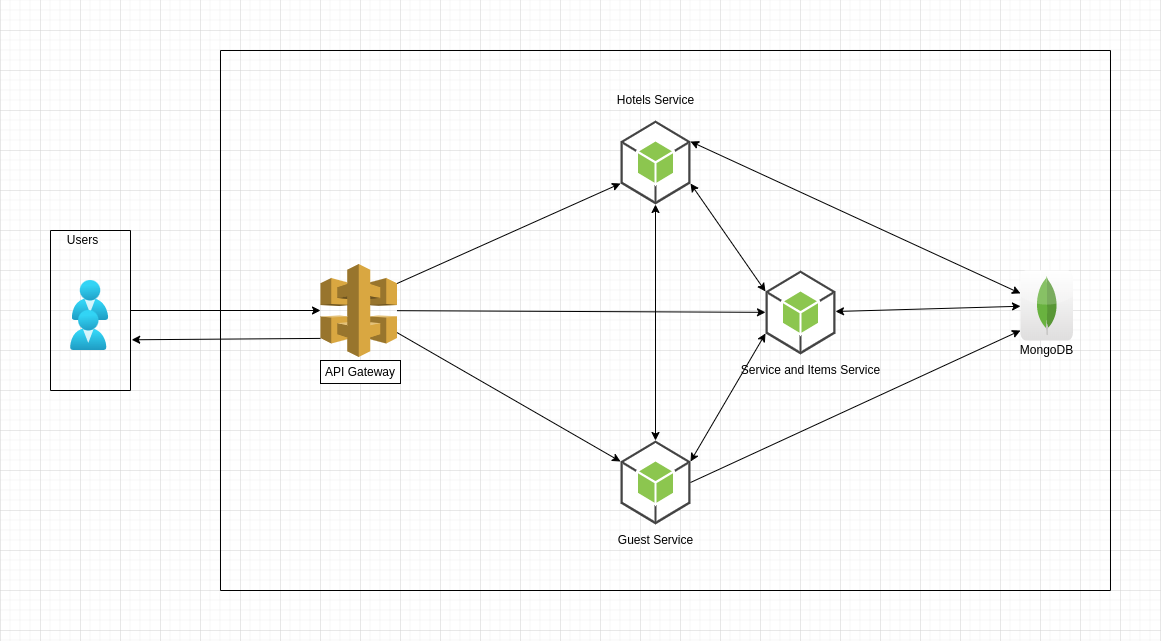

The diagram above was exported from draw.io. Its source (the exported page's mxGraphModel, read from the mxfile embedded in the PNG):
<mxGraphModel dx="1393" dy="783" grid="1" gridSize="10" guides="1" tooltips="1" connect="1" arrows="1" fold="1" page="1" pageScale="1" pageWidth="827" pageHeight="1169" math="0" shadow="0">
  <root>
    <mxCell id="0" />
    <mxCell id="1" parent="0" />
    <mxCell id="aM-8QLvpFf8JzMbC2LGO-6" value="" style="swimlane;startSize=0;" parent="1" vertex="1">
      <mxGeometry x="380" y="20" width="890" height="540" as="geometry" />
    </mxCell>
    <mxCell id="aM-8QLvpFf8JzMbC2LGO-5" value="" style="outlineConnect=0;dashed=0;verticalLabelPosition=bottom;verticalAlign=top;align=center;html=1;shape=mxgraph.aws3.api_gateway;fillColor=#D9A741;gradientColor=none;" parent="aM-8QLvpFf8JzMbC2LGO-6" vertex="1">
      <mxGeometry x="100" y="213.5" width="76.5" height="93" as="geometry" />
    </mxCell>
    <mxCell id="aM-8QLvpFf8JzMbC2LGO-18" value="" style="outlineConnect=0;dashed=0;verticalLabelPosition=bottom;verticalAlign=top;align=center;html=1;shape=mxgraph.aws3.android;fillColor=#8CC64F;gradientColor=none;" parent="aM-8QLvpFf8JzMbC2LGO-6" vertex="1">
      <mxGeometry x="400" y="70" width="70" height="84" as="geometry" />
    </mxCell>
    <mxCell id="aM-8QLvpFf8JzMbC2LGO-19" value="Hotels Service" style="text;html=1;align=center;verticalAlign=middle;resizable=0;points=[];autosize=1;strokeColor=none;fillColor=none;" parent="aM-8QLvpFf8JzMbC2LGO-6" vertex="1">
      <mxGeometry x="390" y="40" width="90" height="20" as="geometry" />
    </mxCell>
    <mxCell id="aM-8QLvpFf8JzMbC2LGO-24" value="" style="outlineConnect=0;dashed=0;verticalLabelPosition=bottom;verticalAlign=top;align=center;html=1;shape=mxgraph.aws3.android;fillColor=#8CC64F;gradientColor=none;" parent="aM-8QLvpFf8JzMbC2LGO-6" vertex="1">
      <mxGeometry x="545" y="220" width="70" height="84" as="geometry" />
    </mxCell>
    <mxCell id="aM-8QLvpFf8JzMbC2LGO-25" value="Service and Items Service" style="text;html=1;align=center;verticalAlign=middle;resizable=0;points=[];autosize=1;strokeColor=none;fillColor=none;" parent="aM-8QLvpFf8JzMbC2LGO-6" vertex="1">
      <mxGeometry x="515" y="310" width="150" height="20" as="geometry" />
    </mxCell>
    <mxCell id="aM-8QLvpFf8JzMbC2LGO-26" value="" style="outlineConnect=0;dashed=0;verticalLabelPosition=bottom;verticalAlign=top;align=center;html=1;shape=mxgraph.aws3.android;fillColor=#8CC64F;gradientColor=none;" parent="aM-8QLvpFf8JzMbC2LGO-6" vertex="1">
      <mxGeometry x="400" y="390" width="70" height="84" as="geometry" />
    </mxCell>
    <mxCell id="aM-8QLvpFf8JzMbC2LGO-27" value="Guest Service" style="text;html=1;align=center;verticalAlign=middle;resizable=0;points=[];autosize=1;strokeColor=none;fillColor=none;" parent="aM-8QLvpFf8JzMbC2LGO-6" vertex="1">
      <mxGeometry x="390" y="480" width="90" height="20" as="geometry" />
    </mxCell>
    <mxCell id="aM-8QLvpFf8JzMbC2LGO-28" value="API Gateway" style="whiteSpace=wrap;html=1;" parent="aM-8QLvpFf8JzMbC2LGO-6" vertex="1">
      <mxGeometry x="100" y="310" width="80" height="23" as="geometry" />
    </mxCell>
    <mxCell id="aM-8QLvpFf8JzMbC2LGO-38" value="" style="endArrow=classic;html=1;rounded=0;entryX=0;entryY=0.75;entryDx=0;entryDy=0;entryPerimeter=0;exitX=1;exitY=0.21;exitDx=0;exitDy=0;exitPerimeter=0;" parent="aM-8QLvpFf8JzMbC2LGO-6" source="aM-8QLvpFf8JzMbC2LGO-5" target="aM-8QLvpFf8JzMbC2LGO-18" edge="1">
      <mxGeometry width="50" height="50" relative="1" as="geometry">
        <mxPoint x="270" y="330" as="sourcePoint" />
        <mxPoint x="320" y="280" as="targetPoint" />
      </mxGeometry>
    </mxCell>
    <mxCell id="aM-8QLvpFf8JzMbC2LGO-39" value="" style="endArrow=classic;html=1;rounded=0;" parent="aM-8QLvpFf8JzMbC2LGO-6" source="aM-8QLvpFf8JzMbC2LGO-5" target="aM-8QLvpFf8JzMbC2LGO-24" edge="1">
      <mxGeometry width="50" height="50" relative="1" as="geometry">
        <mxPoint x="270" y="330" as="sourcePoint" />
        <mxPoint x="320" y="280" as="targetPoint" />
      </mxGeometry>
    </mxCell>
    <mxCell id="aM-8QLvpFf8JzMbC2LGO-40" value="" style="endArrow=classic;html=1;rounded=0;entryX=0;entryY=0.25;entryDx=0;entryDy=0;entryPerimeter=0;" parent="aM-8QLvpFf8JzMbC2LGO-6" source="aM-8QLvpFf8JzMbC2LGO-5" target="aM-8QLvpFf8JzMbC2LGO-26" edge="1">
      <mxGeometry width="50" height="50" relative="1" as="geometry">
        <mxPoint x="270" y="330" as="sourcePoint" />
        <mxPoint x="320" y="280" as="targetPoint" />
      </mxGeometry>
    </mxCell>
    <mxCell id="aM-8QLvpFf8JzMbC2LGO-46" value="" style="dashed=0;outlineConnect=0;html=1;align=center;labelPosition=center;verticalLabelPosition=bottom;verticalAlign=top;shape=mxgraph.webicons.mongodb;gradientColor=#DFDEDE" parent="aM-8QLvpFf8JzMbC2LGO-6" vertex="1">
      <mxGeometry x="800" y="220" width="52.4" height="70" as="geometry" />
    </mxCell>
    <mxCell id="aM-8QLvpFf8JzMbC2LGO-47" value="MongoDB" style="text;html=1;align=center;verticalAlign=middle;resizable=0;points=[];autosize=1;strokeColor=none;fillColor=none;" parent="aM-8QLvpFf8JzMbC2LGO-6" vertex="1">
      <mxGeometry x="791.2" y="290" width="70" height="20" as="geometry" />
    </mxCell>
    <mxCell id="aM-8QLvpFf8JzMbC2LGO-61" value="" style="endArrow=classic;startArrow=classic;html=1;rounded=0;entryX=0.5;entryY=1;entryDx=0;entryDy=0;entryPerimeter=0;exitX=0.5;exitY=0;exitDx=0;exitDy=0;exitPerimeter=0;" parent="aM-8QLvpFf8JzMbC2LGO-6" source="aM-8QLvpFf8JzMbC2LGO-26" target="aM-8QLvpFf8JzMbC2LGO-18" edge="1">
      <mxGeometry width="50" height="50" relative="1" as="geometry">
        <mxPoint x="260" y="350" as="sourcePoint" />
        <mxPoint x="310" y="300" as="targetPoint" />
      </mxGeometry>
    </mxCell>
    <mxCell id="aM-8QLvpFf8JzMbC2LGO-62" value="" style="endArrow=classic;startArrow=classic;html=1;rounded=0;entryX=0;entryY=0.25;entryDx=0;entryDy=0;entryPerimeter=0;exitX=1;exitY=0.75;exitDx=0;exitDy=0;exitPerimeter=0;" parent="aM-8QLvpFf8JzMbC2LGO-6" source="aM-8QLvpFf8JzMbC2LGO-18" target="aM-8QLvpFf8JzMbC2LGO-24" edge="1">
      <mxGeometry width="50" height="50" relative="1" as="geometry">
        <mxPoint x="260" y="350" as="sourcePoint" />
        <mxPoint x="310" y="300" as="targetPoint" />
      </mxGeometry>
    </mxCell>
    <mxCell id="aM-8QLvpFf8JzMbC2LGO-64" value="" style="endArrow=classic;startArrow=classic;html=1;rounded=0;entryX=0;entryY=0.75;entryDx=0;entryDy=0;entryPerimeter=0;exitX=1;exitY=0.25;exitDx=0;exitDy=0;exitPerimeter=0;" parent="aM-8QLvpFf8JzMbC2LGO-6" source="aM-8QLvpFf8JzMbC2LGO-26" target="aM-8QLvpFf8JzMbC2LGO-24" edge="1">
      <mxGeometry width="50" height="50" relative="1" as="geometry">
        <mxPoint x="260" y="350" as="sourcePoint" />
        <mxPoint x="310" y="300" as="targetPoint" />
      </mxGeometry>
    </mxCell>
    <mxCell id="aoF5fx5fkjDog7pku6pf-1" value="" style="endArrow=classic;startArrow=classic;html=1;rounded=0;exitX=1;exitY=0.25;exitDx=0;exitDy=0;exitPerimeter=0;" edge="1" parent="aM-8QLvpFf8JzMbC2LGO-6" source="aM-8QLvpFf8JzMbC2LGO-18" target="aM-8QLvpFf8JzMbC2LGO-46">
      <mxGeometry width="50" height="50" relative="1" as="geometry">
        <mxPoint x="560" y="410" as="sourcePoint" />
        <mxPoint x="610" y="360" as="targetPoint" />
      </mxGeometry>
    </mxCell>
    <mxCell id="aoF5fx5fkjDog7pku6pf-2" value="" style="endArrow=classic;startArrow=classic;html=1;rounded=0;" edge="1" parent="aM-8QLvpFf8JzMbC2LGO-6" source="aM-8QLvpFf8JzMbC2LGO-24" target="aM-8QLvpFf8JzMbC2LGO-46">
      <mxGeometry width="50" height="50" relative="1" as="geometry">
        <mxPoint x="560" y="410" as="sourcePoint" />
        <mxPoint x="610" y="360" as="targetPoint" />
      </mxGeometry>
    </mxCell>
    <mxCell id="aoF5fx5fkjDog7pku6pf-3" value="" style="endArrow=classic;html=1;rounded=0;entryX=0;entryY=0.857;entryDx=0;entryDy=0;entryPerimeter=0;exitX=1;exitY=0.5;exitDx=0;exitDy=0;exitPerimeter=0;" edge="1" parent="aM-8QLvpFf8JzMbC2LGO-6" source="aM-8QLvpFf8JzMbC2LGO-26" target="aM-8QLvpFf8JzMbC2LGO-46">
      <mxGeometry width="50" height="50" relative="1" as="geometry">
        <mxPoint x="560" y="410" as="sourcePoint" />
        <mxPoint x="610" y="360" as="targetPoint" />
      </mxGeometry>
    </mxCell>
    <mxCell id="aM-8QLvpFf8JzMbC2LGO-31" value="" style="swimlane;startSize=0;" parent="1" vertex="1">
      <mxGeometry x="210" y="200" width="80" height="160" as="geometry" />
    </mxCell>
    <mxCell id="aM-8QLvpFf8JzMbC2LGO-32" value="Users" style="text;html=1;align=center;verticalAlign=middle;resizable=0;points=[];autosize=1;strokeColor=none;fillColor=none;" parent="aM-8QLvpFf8JzMbC2LGO-31" vertex="1">
      <mxGeometry x="6.57" width="50" height="20" as="geometry" />
    </mxCell>
    <mxCell id="aM-8QLvpFf8JzMbC2LGO-4" value="" style="aspect=fixed;html=1;points=[];align=center;image;fontSize=12;image=img/lib/azure2/identity/Users.svg;" parent="aM-8QLvpFf8JzMbC2LGO-31" vertex="1">
      <mxGeometry x="21.71" y="50" width="36.57" height="40" as="geometry" />
    </mxCell>
    <mxCell id="aM-8QLvpFf8JzMbC2LGO-7" value="" style="aspect=fixed;html=1;points=[];align=center;image;fontSize=12;image=img/lib/azure2/identity/Users.svg;" parent="aM-8QLvpFf8JzMbC2LGO-31" vertex="1">
      <mxGeometry x="20" y="80" width="36.57" height="40" as="geometry" />
    </mxCell>
    <mxCell id="aM-8QLvpFf8JzMbC2LGO-34" value="" style="endArrow=classic;html=1;rounded=0;exitX=1;exitY=0.5;exitDx=0;exitDy=0;" parent="1" source="aM-8QLvpFf8JzMbC2LGO-31" target="aM-8QLvpFf8JzMbC2LGO-5" edge="1">
      <mxGeometry width="50" height="50" relative="1" as="geometry">
        <mxPoint x="470" y="330" as="sourcePoint" />
        <mxPoint x="520" y="280" as="targetPoint" />
      </mxGeometry>
    </mxCell>
    <mxCell id="aoF5fx5fkjDog7pku6pf-4" value="" style="endArrow=classic;html=1;rounded=0;entryX=1.015;entryY=0.683;entryDx=0;entryDy=0;entryPerimeter=0;exitX=0;exitY=0.8;exitDx=0;exitDy=0;exitPerimeter=0;" edge="1" parent="1" source="aM-8QLvpFf8JzMbC2LGO-5" target="aM-8QLvpFf8JzMbC2LGO-31">
      <mxGeometry width="50" height="50" relative="1" as="geometry">
        <mxPoint x="680" y="320" as="sourcePoint" />
        <mxPoint x="730" y="270" as="targetPoint" />
      </mxGeometry>
    </mxCell>
  </root>
</mxGraphModel>